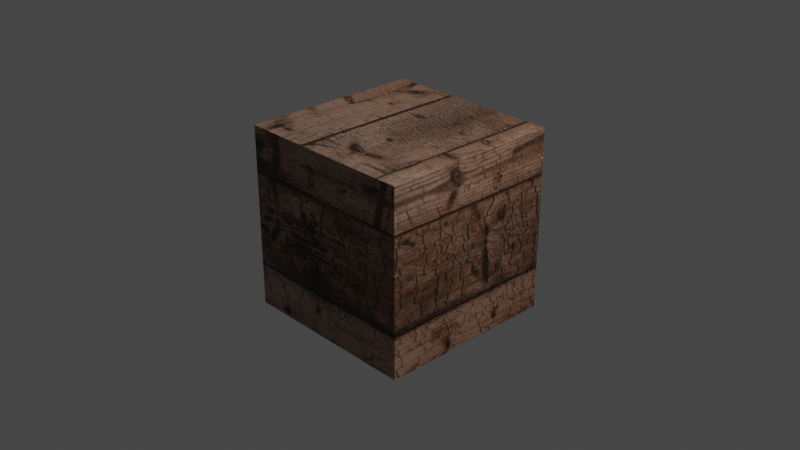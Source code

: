 # Source: 20210713_wooden_box_texture_0001.blend  (saved by Blender 3.0.5; exported with 4.5.12 LTS)
import bpy
from mathutils import Matrix  # noqa: F401  (used for matrix-valued properties, if any)

bpy.ops.wm.read_factory_settings(use_empty=True)
scene = bpy.context.scene
scene.name = 'Scene'

# ---- collections
col_collection = bpy.data.collections.new('Collection'); scene.collection.children.link(col_collection)

# ---- images (referenced by path relative to the original .blend; pixels are not part of the script)
import os
ASSET_DIR = os.environ.get("B2B_ASSET_DIR", "")  # directory of the original .blend (textures are referenced by path, not embedded)
HERE = os.path.dirname(os.path.abspath(__file__))  # packed textures are extracted next to this script under _unpacked/

def load_image(name, relpath, width, height, colorspace="sRGB"):
    """Load a texture the original file referenced (path relative to the .blend, or extracted next to this script)."""
    p = next((c for c in (os.path.join(HERE, relpath), os.path.join(ASSET_DIR, relpath)) if relpath and os.path.exists(c)), "")
    if p:
        img = bpy.data.images.load(p, check_existing=True)
        img.name = name
    else:  # same state as the original file: an image datablock whose file is absent (Cycles renders it pink)
        img = bpy.data.images.new(name, width, height)
        img.source = "FILE"
        img.filepath = "//" + (relpath or name)
    img.colorspace_settings.name = colorspace
    return img
img_wood_0002_jpeg = load_image('wood_0002.jpeg', '_unpacked/wood_0002.d0263267.jpg', 1000, 1500, 'sRGB')

# ---- materials (node trees are filled in below, after node groups)
mat_material = bpy.data.materials.new('Material')
mat_material.alpha_threshold = 0.0
mat_material.use_transparent_shadow = False
mat_material.line_color = (0.0, 0.0, 0.0, 1.0)

# ---- material node trees
mat_material.use_nodes = True; mat_material.node_tree.nodes.clear()
_N = mat_material.node_tree.nodes; _L = mat_material.node_tree.links
n0 = _N.new('ShaderNodeOutputMaterial'); n0.name = 'Material Output'; n0.location = (573, 511)
n1 = _N.new('ShaderNodeBsdfPrincipled'); n1.name = 'Principled BSDF'; n1.location = (186, 561)
n1.distribution = 'GGX'
n1.subsurface_method = 'BURLEY'
n1.inputs[2].default_value = 0.05909
n1.inputs[3].default_value = 1.45
n1.inputs[13].default_value = 0.1682
n1.inputs[27].default_value = (0.0, 0.0, 0.0, 1.0)
n1.inputs[28].default_value = 1.0
n2 = _N.new('ShaderNodeTexImage'); n2.name = 'Image Texture'; n2.location = (-205, 502)
n2.image = img_wood_0002_jpeg
n3 = _N.new('ShaderNodeMix'); n3.name = 'Mix'; n3.location = (16, 441)
n3.data_type = 'RGBA'
n3.inputs[0].default_value = 0.009091
n3.inputs[6].default_value = (1.0, 1.0, 1.0, 1.0)
_L.new(n1.outputs[0], n0.inputs[0])
_L.new(n2.outputs[0], n1.inputs[0])
_L.new(n2.outputs[0], n3.inputs[7])
_L.new(n3.outputs[2], n1.inputs[14])
n0.is_active_output = True

# ---- world
world_world = bpy.data.worlds.new('World'); scene.world = world_world
world_world.use_nodes = True; world_world.node_tree.nodes.clear()
_N = world_world.node_tree.nodes; _L = world_world.node_tree.links
n0 = _N.new('ShaderNodeOutputWorld'); n0.name = 'World Output'; n0.location = (300, 300)
n1 = _N.new('ShaderNodeBackground'); n1.name = 'Background'; n1.location = (10, 300)
n1.inputs[0].default_value = (0.05088, 0.05088, 0.05088, 1.0)
_L.new(n1.outputs[0], n0.inputs[0])
n0.is_active_output = True
world_world.color = (0.05088, 0.05088, 0.05088)
world_world.use_sun_shadow = False
world_world.sun_shadow_jitter_overblur = 0.0

# ---- cameras
cam_camera = bpy.data.cameras.new('Camera')
cam_camera.clip_end = 100.0
cam_camera.ortho_scale = 7.314

# ---- lights
light_light = bpy.data.lights.new('Light', 'POINT')
light_light.transmission_factor = 0.0
light_light.energy = 1000.0
light_light.shadow_soft_size = 0.1
light_light.shadow_maximum_resolution = 0.006
light_light.use_absolute_resolution = True

# ---- meshes
me_cube = bpy.data.meshes.new('Cube')
me_cube.from_pydata([(1.0, 1.0, 1.0), (1.0, 1.0, -1.0), (1.0, -1.0, 1.0), (1.0, -1.0, -1.0), (-1.0, 1.0, 1.0), (-1.0, 1.0, -1.0), (-1.0, -1.0, 1.0), (-1.0, -1.0, -1.0)], [], [(0, 4, 6, 2), (3, 2, 6, 7), (7, 6, 4, 5), (5, 1, 3, 7), (1, 0, 2, 3), (5, 4, 0, 1)])
_uv = me_cube.uv_layers.new(name='UVMap')
_uv.uv.foreach_set('vector', [0.625, 0.5, 0.875, 0.5, 0.875, 0.75, 0.625, 0.75, 0.375, 0.75, 0.625, 0.75, 0.625, 1.0, 0.375, 1.0, 0.375, 0.0, 0.625, 0.0, 0.625, 0.25, 0.375, 0.25, 0.125, 0.5, 0.375, 0.5, 0.375, 0.75, 0.125, 0.75, 0.375, 0.5, 0.625, 0.5, 0.625, 0.75, 0.375, 0.75, 0.375, 0.25, 0.625, 0.25, 0.625, 0.5, 0.375, 0.5])
me_cube.materials.append(mat_material)
me_cube.use_remesh_preserve_volume = False
me_cube.use_remesh_preserve_attributes = False
me_cube.use_mirror_vertex_groups = False
me_cube.update()

# ---- objects
ob_cube = bpy.data.objects.new('Cube', me_cube)
ob_light = bpy.data.objects.new('Light', light_light)
ob_camera = bpy.data.objects.new('Camera', cam_camera)

# ---- transforms, parenting, visibility, modifiers, constraints
ob_cube.location = (0.0, 0.0, 0.0)
ob_cube.lock_rotations_4d = False
ob_cube.empty_display_type = 'ARROWS'
ob_cube.lineart.crease_threshold = 0.0
ob_light.location = (4.076, 1.005, 5.904)
ob_light.rotation_euler = (0.6503, 0.05522, 1.866)
ob_light.lock_rotations_4d = False
ob_light.empty_display_type = 'ARROWS'
ob_light.color = (0.0, 0.0, 0.0, 0.0)
ob_light.lineart.crease_threshold = 0.0
ob_camera.location = (7.359, -6.926, 4.958)
ob_camera.rotation_euler = (1.109, 0.0, 0.8149)
ob_camera.lock_rotations_4d = False
ob_camera.empty_display_type = 'ARROWS'
ob_camera.color = (0.0, 0.0, 0.0, 0.0)
ob_camera.display_type = 'WIRE'
ob_camera.lineart.crease_threshold = 0.0

# ---- collection membership
col_collection.objects.link(ob_cube)
col_collection.objects.link(ob_light)
col_collection.objects.link(ob_camera)

# ---- scene / render settings (as saved in the file)
scene.camera = ob_camera
scene.frame_start = 1; scene.frame_end = 50; scene.frame_set(1)
scene.render.engine = 'BLENDER_EEVEE_NEXT'
scene.cycles.use_denoising = False
scene.cycles.samples = 128
scene.cycles.sampling_pattern = 'TABULATED_SOBOL'
scene.cycles.use_adaptive_sampling = False
scene.cycles.use_light_tree = False
scene.eevee.use_gtao = True
scene.eevee.use_raytracing = True
scene.view_settings.view_transform = 'Filmic'
bpy.context.view_layer.update()
